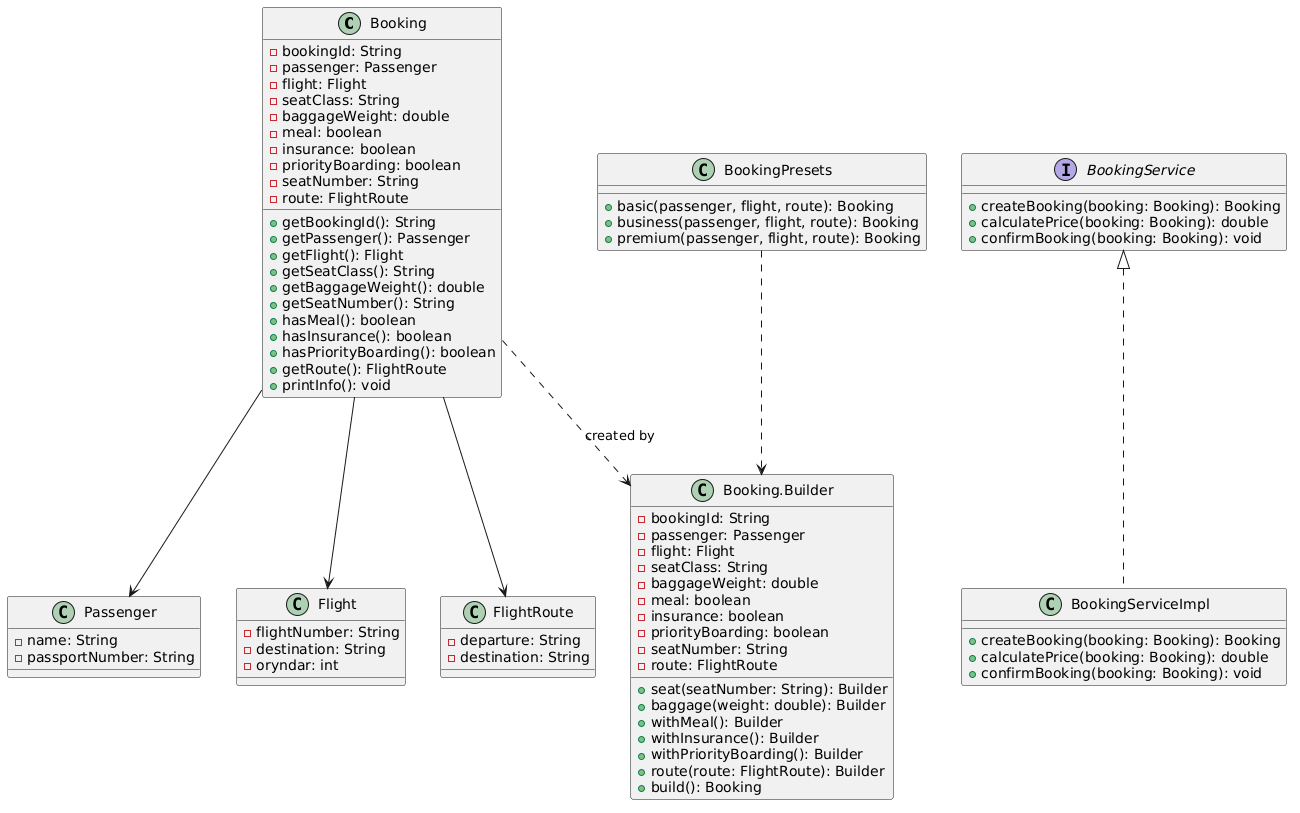

The diagram above was rendered by PlantUML. Its source (embedded in the PNG):
@startuml
class Booking {
    - bookingId: String
    - passenger: Passenger
    - flight: Flight
    - seatClass: String
    - baggageWeight: double
    - meal: boolean
    - insurance: boolean
    - priorityBoarding: boolean
    - seatNumber: String
    - route: FlightRoute

    + getBookingId(): String
    + getPassenger(): Passenger
    + getFlight(): Flight
    + getSeatClass(): String
    + getBaggageWeight(): double
    + getSeatNumber(): String
    + hasMeal(): boolean
    + hasInsurance(): boolean
    + hasPriorityBoarding(): boolean
    + getRoute(): FlightRoute
    + printInfo(): void
}


class "Booking.Builder" as Builder {
    - bookingId: String
    - passenger: Passenger
    - flight: Flight
    - seatClass: String
    - baggageWeight: double
    - meal: boolean
    - insurance: boolean
    - priorityBoarding: boolean
    - seatNumber: String
    - route: FlightRoute

    + seat(seatNumber: String): Builder
    + baggage(weight: double): Builder
    + withMeal(): Builder
    + withInsurance(): Builder
    + withPriorityBoarding(): Builder
    + route(route: FlightRoute): Builder
    + build(): Booking
}


class Passenger {
    - name: String
    - passportNumber: String
}


class Flight {
    - flightNumber: String
    - destination: String
    - oryndar: int
}


class FlightRoute {
    - departure: String
    - destination: String
}


interface BookingService {
    + createBooking(booking: Booking): Booking
    + calculatePrice(booking: Booking): double
    + confirmBooking(booking: Booking): void
}


class BookingServiceImpl {
    + createBooking(booking: Booking): Booking
    + calculatePrice(booking: Booking): double
    + confirmBooking(booking: Booking): void
}


class BookingPresets {
    + basic(passenger, flight, route): Booking
    + business(passenger, flight, route): Booking
    + premium(passenger, flight, route): Booking
}


Booking --> Passenger
Booking --> Flight
Booking --> FlightRoute

Booking ..> Builder : created by

BookingService <|.. BookingServiceImpl

BookingPresets ..> Builder
@enduml